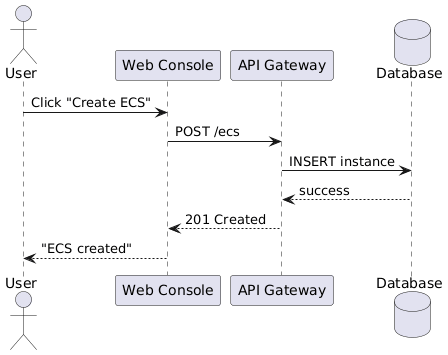

The diagram above was rendered by PlantUML. Its source (embedded in the PNG):
@startuml
actor User
participant "Web Console" as Console
participant "API Gateway" as API
database "Database" as DB

User -> Console : Click "Create ECS"
Console -> API : POST /ecs
API -> DB : INSERT instance
DB --> API : success
API --> Console : 201 Created
Console --> User : "ECS created"
@enduml